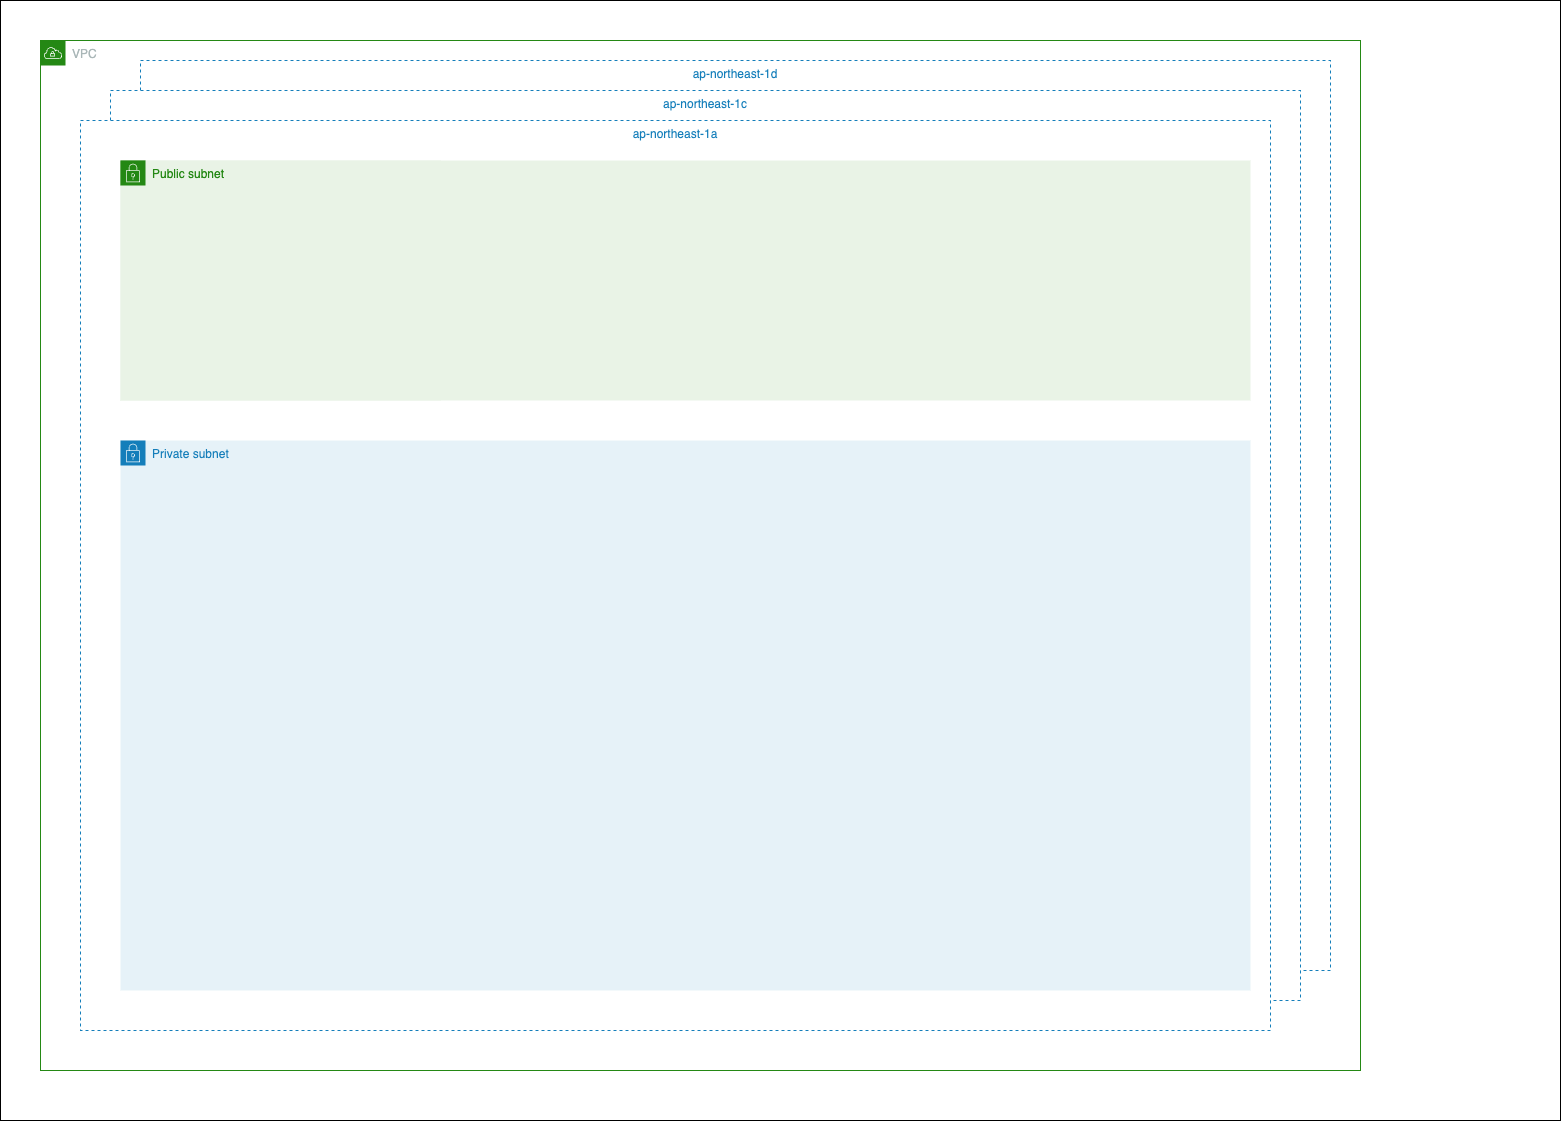

The diagram above was exported from draw.io. Its source (the exported page's mxGraphModel, read from the mxfile embedded in the PNG):
<mxGraphModel dx="2029" dy="344" grid="1" gridSize="10" guides="1" tooltips="1" connect="1" arrows="1" fold="1" page="1" pageScale="1" pageWidth="827" pageHeight="1169" math="0" shadow="0">
  <root>
    <mxCell id="0" />
    <mxCell id="1" parent="0" />
    <mxCell id="49" value="" style="rounded=0;whiteSpace=wrap;html=1;" parent="1" vertex="1">
      <mxGeometry x="80" y="1200" width="1560" height="1120" as="geometry" />
    </mxCell>
    <UserObject label="VPC" id="3">
      <mxCell style="points=[[0,0],[0.25,0],[0.5,0],[0.75,0],[1,0],[1,0.25],[1,0.5],[1,0.75],[1,1],[0.75,1],[0.5,1],[0.25,1],[0,1],[0,0.75],[0,0.5],[0,0.25]];outlineConnect=0;gradientColor=none;html=1;whiteSpace=wrap;fontSize=12;fontStyle=0;container=0;pointerEvents=0;collapsible=0;recursiveResize=0;shape=mxgraph.aws4.group;grIcon=mxgraph.aws4.group_vpc;strokeColor=#248814;fillColor=none;verticalAlign=top;align=left;spacingLeft=30;fontColor=#AAB7B8;dashed=0;" parent="1" vertex="1">
        <mxGeometry x="120" y="1240" width="1320" height="1030" as="geometry" />
      </mxCell>
    </UserObject>
    <mxCell id="18" value="ap-northeast-1d" style="fillColor=#FFFFFF;strokeColor=#147EBA;dashed=1;verticalAlign=top;fontStyle=0;fontColor=#147EBA;container=0;" parent="1" vertex="1">
      <mxGeometry x="220" y="1260" width="1190" height="910" as="geometry" />
    </mxCell>
    <mxCell id="17" value="ap-northeast-1c" style="fillColor=#FFFFFF;strokeColor=#147EBA;dashed=1;verticalAlign=top;fontStyle=0;fontColor=#147EBA;container=0;" parent="1" vertex="1">
      <mxGeometry x="190" y="1290" width="1190" height="910" as="geometry" />
    </mxCell>
    <mxCell id="13" value="ap-northeast-1a" style="fillColor=#FFFFFF;strokeColor=#147EBA;dashed=1;verticalAlign=top;fontStyle=0;fontColor=#147EBA;container=0;" parent="1" vertex="1">
      <mxGeometry x="160" y="1320" width="1190" height="910" as="geometry" />
    </mxCell>
    <mxCell id="15" value="Public subnet" style="points=[[0,0],[0.25,0],[0.5,0],[0.75,0],[1,0],[1,0.25],[1,0.5],[1,0.75],[1,1],[0.75,1],[0.5,1],[0.25,1],[0,1],[0,0.75],[0,0.5],[0,0.25]];outlineConnect=0;gradientColor=none;html=1;whiteSpace=wrap;fontSize=12;fontStyle=0;container=0;pointerEvents=0;collapsible=0;recursiveResize=0;shape=mxgraph.aws4.group;grIcon=mxgraph.aws4.group_security_group;grStroke=0;strokeColor=#248814;fillColor=#E9F3E6;verticalAlign=top;align=left;spacingLeft=30;fontColor=#248814;dashed=0;" parent="1" vertex="1">
      <mxGeometry x="200" y="1360" width="320" height="240" as="geometry" />
    </mxCell>
    <mxCell id="16" value="Private subnet" style="points=[[0,0],[0.25,0],[0.5,0],[0.75,0],[1,0],[1,0.25],[1,0.5],[1,0.75],[1,1],[0.75,1],[0.5,1],[0.25,1],[0,1],[0,0.75],[0,0.5],[0,0.25]];outlineConnect=0;gradientColor=none;html=1;whiteSpace=wrap;fontSize=12;fontStyle=0;container=0;pointerEvents=0;collapsible=0;recursiveResize=0;shape=mxgraph.aws4.group;grIcon=mxgraph.aws4.group_security_group;grStroke=0;strokeColor=#147EBA;fillColor=#E6F2F8;verticalAlign=top;align=left;spacingLeft=30;fontColor=#147EBA;dashed=0;" parent="1" vertex="1">
      <mxGeometry x="200" y="1640" width="1130" height="550" as="geometry" />
    </mxCell>
    <mxCell id="19" value="Public subnet" style="points=[[0,0],[0.25,0],[0.5,0],[0.75,0],[1,0],[1,0.25],[1,0.5],[1,0.75],[1,1],[0.75,1],[0.5,1],[0.25,1],[0,1],[0,0.75],[0,0.5],[0,0.25]];outlineConnect=0;gradientColor=none;html=1;whiteSpace=wrap;fontSize=12;fontStyle=0;container=0;pointerEvents=0;collapsible=0;recursiveResize=0;shape=mxgraph.aws4.group;grIcon=mxgraph.aws4.group_security_group;grStroke=0;strokeColor=#248814;fillColor=#E9F3E6;verticalAlign=top;align=left;spacingLeft=30;fontColor=#248814;dashed=0;" parent="1" vertex="1">
      <mxGeometry x="200" y="1360" width="1130" height="240" as="geometry" />
    </mxCell>
  </root>
</mxGraphModel>